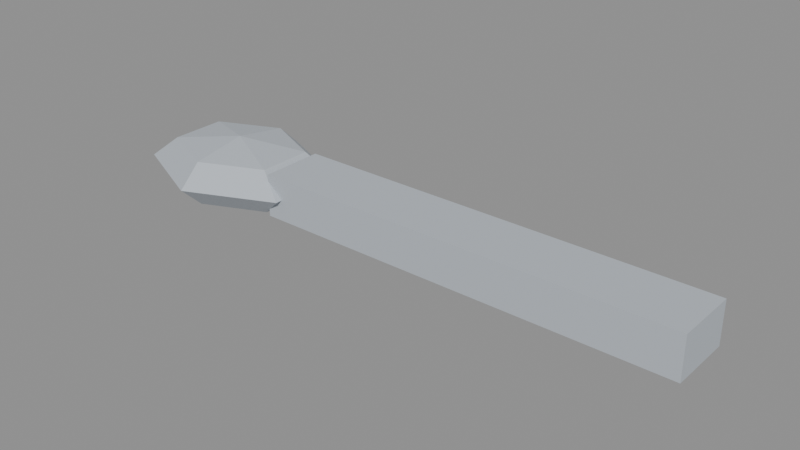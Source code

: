 # Source: spoon.blend  (saved by Blender 5.0.119; exported with 4.5.12 LTS)
import bpy
from mathutils import Matrix  # noqa: F401  (used for matrix-valued properties, if any)

bpy.ops.wm.read_factory_settings(use_empty=True)
scene = bpy.context.scene
scene.name = 'Scene'

# ---- materials (node trees are filled in below, after node groups)
mat_m_b9c0c8 = bpy.data.materials.new('M_b9c0c8')
mat_m_b9c0c8.diffuse_color = (0.7255, 0.7529, 0.7843, 1.0)

# ---- material node trees
mat_m_b9c0c8.use_nodes = True; mat_m_b9c0c8.node_tree.nodes.clear()
_N = mat_m_b9c0c8.node_tree.nodes; _L = mat_m_b9c0c8.node_tree.links
n0 = _N.new('ShaderNodeBsdfPrincipled'); n0.name = 'Principled BSDF'; n0.location = (-200, 100)
n0.inputs[0].default_value = (0.4851, 0.5271, 0.5776, 1.0)
n0.inputs[2].default_value = 0.75
n1 = _N.new('ShaderNodeOutputMaterial'); n1.name = 'Material Output'; n1.location = (200, 100)
_L.new(n0.outputs[0], n1.inputs[0])
n1.is_active_output = True

# ---- meshes
me_spoon = bpy.data.meshes.new('spoon')
me_spoon.from_pydata([(-0.16, -0.036, -0.024), (-0.16, -0.036, 0.024), (-0.16, 0.036, -0.024), (-0.16, 0.036, 0.024), (0.32, -0.036, -0.024), (0.32, -0.036, 0.024), (0.32, 0.036, -0.024), (0.32, 0.036, 0.024), (-0.24, 0.0, 0.0352), (-0.24, 0.06223, 0.02489), (-0.24, 0.088, 0.0), (-0.24, 0.06223, -0.02489), (-0.24, 0.0, -0.0352), (-0.1699, 0.03111, 0.02489), (-0.1409, 0.044, 0.0), (-0.1699, 0.03111, -0.02489), (-0.1699, -0.03111, 0.02489), (-0.1409, -0.044, 0.0), (-0.1699, -0.03111, -0.02489), (-0.24, -0.06223, 0.02489), (-0.24, -0.088, 0.0), (-0.24, -0.06223, -0.02489), (-0.3101, -0.03111, 0.02489), (-0.3391, -0.044, 0.0), (-0.3101, -0.03111, -0.02489), (-0.3101, 0.03111, 0.02489), (-0.3391, 0.044, 0.0), (-0.3101, 0.03111, -0.02489)], [], [(0, 1, 3, 2), (2, 3, 7, 6), (6, 7, 5, 4), (4, 5, 1, 0), (2, 6, 4, 0), (7, 3, 1, 5), (9, 8, 13), (12, 11, 15), (10, 9, 13, 14), (11, 10, 14, 15), (12, 15, 18), (14, 13, 16, 17), (15, 14, 17, 18), (13, 8, 16), (12, 18, 21), (17, 16, 19, 20), (18, 17, 20, 21), (16, 8, 19), (19, 8, 22), (12, 21, 24), (20, 19, 22, 23), (21, 20, 23, 24), (24, 23, 26, 27), (22, 8, 25), (12, 24, 27), (23, 22, 25, 26), (27, 26, 10, 11), (25, 8, 9), (12, 27, 11), (26, 25, 9, 10)])
me_spoon.materials.append(mat_m_b9c0c8)
me_spoon.update()

# ---- objects
ob_spoon = bpy.data.objects.new('spoon', me_spoon)

# ---- transforms, parenting, visibility, modifiers, constraints
ob_spoon.location = (0.0, 0.0, 0.0)

# ---- collection membership
scene.collection.objects.link(ob_spoon)

# ---- scene / render settings (as saved in the file)
scene.frame_start = 1; scene.frame_end = 250; scene.frame_set(1)
scene.render.engine = 'BLENDER_EEVEE_NEXT'
scene.render.bake_bias = 0.0
scene.render.bake_samples = 0
scene.cycles.sampling_pattern = 'TABULATED_SOBOL'
scene.eevee.use_volume_custom_range = False
bpy.context.view_layer.update()

# ---- added for rendering (the .blend has no active camera and no usable light): camera, sun + grey world if the file has none
cam_auto = bpy.data.cameras.new('AutoCamera')
cam_auto.lens = 50.0
cam_auto.sensor_width = 36.0
cam_auto.clip_end = 1000.0
ob_auto_camera = bpy.data.objects.new('AutoCamera', cam_auto)
scene.collection.objects.link(ob_auto_camera)
ob_auto_camera.location = (0.624974, -0.761413, 0.507609)
ob_auto_camera.rotation_euler = (1.09748, -7.21219e-08, 0.694738)
scene.camera = ob_auto_camera
light_auto_sun = bpy.data.lights.new('AutoSun', 'SUN')
light_auto_sun.energy = 3.0
light_auto_sun.angle = 0.0523599
ob_auto_sun = bpy.data.objects.new('AutoSun', light_auto_sun)
scene.collection.objects.link(ob_auto_sun)
ob_auto_sun.rotation_euler = (0.872665, 0.174533, 0.523599)
if scene.world is None:
    world_auto = bpy.data.worlds.new('AutoWorld')
    world_auto.color = (0.3, 0.3, 0.3)
    scene.world = world_auto
bpy.context.view_layer.update()
